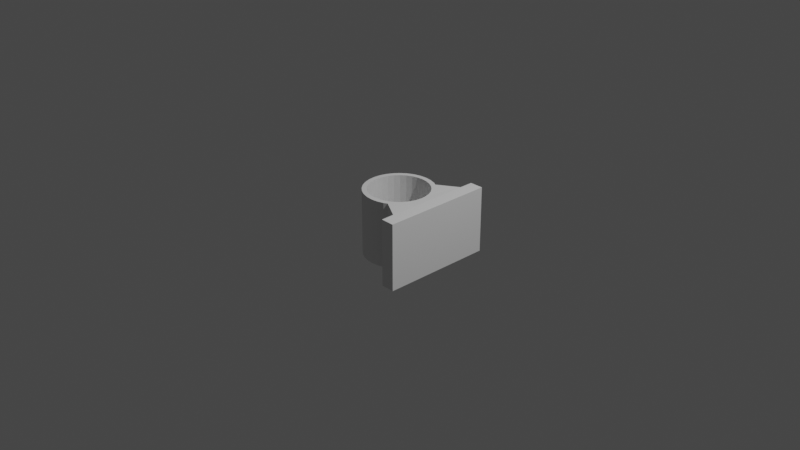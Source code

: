 # Source: Dowel_Rod_Guide.blend  (saved by Blender 3.3.6; exported with 4.5.12 LTS)
import bpy
from mathutils import Matrix  # noqa: F401  (used for matrix-valued properties, if any)

bpy.ops.wm.read_factory_settings(use_empty=True)
scene = bpy.context.scene
scene.name = 'Scene'

# ---- collections
col_collection = bpy.data.collections.new('Collection'); scene.collection.children.link(col_collection)

# ---- world
world_world = bpy.data.worlds.new('World'); scene.world = world_world
world_world.use_nodes = True; world_world.node_tree.nodes.clear()
_N = world_world.node_tree.nodes; _L = world_world.node_tree.links
n0 = _N.new('ShaderNodeOutputWorld'); n0.name = 'World Output'; n0.location = (300, 300)
n1 = _N.new('ShaderNodeBackground'); n1.name = 'Background'; n1.location = (10, 300)
n1.inputs[0].default_value = (0.05088, 0.05088, 0.05088, 1.0)
_L.new(n1.outputs[0], n0.inputs[0])
n0.is_active_output = True
world_world.color = (0.05088, 0.05088, 0.05088)
world_world.use_sun_shadow = False
world_world.sun_shadow_jitter_overblur = 0.0

# ---- cameras
cam_camera = bpy.data.cameras.new('Camera')
cam_camera.clip_end = 100.0
cam_camera.ortho_scale = 7.314

# ---- lights
light_light = bpy.data.lights.new('Light', 'POINT')
light_light.transmission_factor = 0.0
light_light.energy = 1000.0
light_light.shadow_soft_size = 0.1
light_light.shadow_maximum_resolution = 0.006
light_light.use_absolute_resolution = True

# ---- meshes
me_cylinder_001 = bpy.data.meshes.new('Cylinder.001')
me_cylinder_001.from_pydata([(0.0, 1.0, -1.0), (0.0, 1.0, 1.0), (0.1951, 0.9808, -1.0), (0.1951, 0.9808, 1.0), (0.3827, 0.9239, -1.0), (1.486, -1.626, -1.002), (0.3827, 0.9239, 1.0), (1.486, -1.626, 1.012), (1.486, 1.62, -1.002), (1.486, 1.62, 1.012), (0.8835, 0.433, -1.002), (1.486, 1.322, -1.002), (1.486, 1.322, 1.012), (0.8835, -0.4545, -1.002), (1.486, -1.306, 1.012), (1.486, -1.306, -1.002), (1.093, 1.619, -1.002), (1.093, 1.619, 1.012), (1.093, -1.62, -1.002), (1.093, -1.62, 1.012), (1.093, 0.549, 1.012), (1.093, 0.549, -1.002), (1.093, -0.5393, 1.012), (1.093, -0.5393, -1.002), (1.09, 1.217, -1.002), (1.09, 1.217, 1.012), (1.093, 1.619, 0.005041), (1.09, 1.217, 0.005041), (0.3827, -0.9239, -1.0), (0.3827, -0.9239, 1.0), (1.089, -1.233, 1.012), (0.1951, -0.9808, -1.0), (1.089, -1.233, -1.002), (0.1951, -0.9808, 1.0), (1.093, -1.62, 0.005041), (0.0, -1.0, -1.0), (0.0, -1.0, 1.0), (1.089, -1.233, 0.005041), (-0.1951, -0.9808, -1.0), (-0.1951, -0.9808, 1.0), (-0.3827, -0.9239, -1.0), (-0.3827, -0.9239, 1.0), (-0.5556, -0.8315, -1.0), (-0.5556, -0.8315, 1.0), (-0.7071, -0.7071, -1.0), (-0.7071, -0.7071, 1.0), (-0.8315, -0.5556, -1.0), (-0.8315, -0.5556, 1.0), (-0.9239, -0.3827, -1.0), (-0.9239, -0.3827, 1.0), (-0.9808, -0.1951, -1.0), (-0.9808, -0.1951, 1.0), (-1.0, 0.0, -1.0), (-1.0, 0.0, 1.0), (-0.9808, 0.1951, -1.0), (-0.9808, 0.1951, 1.0), (-0.9239, 0.3827, -1.0), (-0.9239, 0.3827, 1.0), (-0.8315, 0.5556, -1.0), (-0.8315, 0.5556, 1.0), (-0.7071, 0.7071, -1.0), (-0.7071, 0.7071, 1.0), (-0.5556, 0.8315, -1.0), (-0.5556, 0.8315, 1.0), (-0.3827, 0.9239, -1.0), (-0.3827, 0.9239, 1.0), (-0.1951, 0.9808, -1.0), (-0.1951, 0.9808, 1.0), (-0.7151, 0.4778, 1.0), (-0.4778, 0.7151, 1.0), (-0.6081, 0.6081, 1.0), (-0.1678, 0.8435, 1.0), (-0.3291, 0.7946, 1.0), (0.1678, 0.8435, 1.0), (0.0, 0.86, 1.0), (-0.86, 0.0, 1.0), (-0.8435, 0.1678, 1.0), (-0.8435, -0.1678, 1.0), (-0.7151, -0.4778, 1.0), (-0.4778, -0.7151, 1.0), (-0.6081, -0.6081, 1.0), (-0.7946, -0.3291, 1.0), (-0.1678, -0.8435, 1.0), (0.1678, -0.8435, 1.0), (0.0, -0.86, 1.0), (0.6081, -0.6081, 1.0), (0.4778, -0.7151, 1.0), (0.7151, -0.4778, 1.0), (0.3291, -0.7946, 1.0), (0.4778, 0.7151, 1.0), (0.7151, 0.4778, 1.0), (0.6081, 0.6081, 1.0), (0.86, 0.0, 1.0), (0.8435, -0.1678, 1.0), (0.8435, 0.1678, 1.0), (0.7946, 0.3291, 1.0), (-0.7946, 0.3291, 1.0), (-0.3291, -0.7946, 1.0), (0.7946, -0.3291, 1.0), (0.3291, 0.7946, 1.0), (0.0, 0.86, -1.0), (0.3291, 0.7946, -1.0), (0.1678, 0.8435, -1.0), (0.6081, 0.6081, -1.0), (0.7151, 0.4778, -1.0), (0.7946, 0.3291, -1.0), (0.4778, 0.7151, -1.0), (0.3291, -0.7946, -1.0), (0.6081, -0.6081, -1.0), (0.4778, -0.7151, -1.0), (0.7946, -0.3291, -1.0), (0.7151, -0.4778, -1.0), (0.86, 0.0, -1.0), (0.8435, -0.1678, -1.0), (-0.7946, -0.3291, -1.0), (-0.6081, -0.6081, -1.0), (-0.7151, -0.4778, -1.0), (-0.3291, -0.7946, -1.0), (-0.4778, -0.7151, -1.0), (0.0, -0.86, -1.0), (-0.1678, -0.8435, -1.0), (-0.86, 0.0, -1.0), (-0.7946, 0.3291, -1.0), (-0.8435, 0.1678, -1.0), (-0.6081, 0.6081, -1.0), (-0.3291, 0.7946, -1.0), (-0.4778, 0.7151, -1.0), (-0.7151, 0.4778, -1.0), (0.8435, 0.1678, -1.0), (0.1678, -0.8435, -1.0), (-0.8435, -0.1678, -1.0), (-0.1678, 0.8435, -1.0), (0.497, 0.8628, 1.0), (0.497, 0.8628, -1.0), (0.497, 0.8628, 0.005041), (0.4888, -0.8672, 0.005041), (0.4888, -0.8672, 1.0), (0.4888, -0.8672, -1.0), (0.3957, -0.8105, 1.0), (0.8835, -0.4545, 1.0), (0.8835, 0.433, 1.0), (0.4094, 0.8105, 1.0), (0.4094, 0.8105, -1.0), (0.3957, -0.8105, -1.0)], [], [(0, 1, 3, 2), (2, 3, 6, 4), (4, 6, 132, 134, 133), (136, 29, 28, 137, 135), (28, 29, 33, 31), (31, 33, 36, 35), (35, 36, 39, 38), (38, 39, 41, 40), (40, 41, 43, 42), (42, 43, 45, 44), (44, 45, 47, 46), (46, 47, 49, 48), (48, 49, 51, 50), (50, 51, 53, 52), (52, 53, 55, 54), (54, 55, 57, 56), (56, 57, 59, 58), (58, 59, 61, 60), (60, 61, 63, 62), (62, 63, 65, 64), (140, 141, 132, 6, 99, 89, 91, 90, 95, 94, 92, 93, 98, 87, 85, 86, 88, 29, 136, 138, 139), (73, 99, 6, 3, 1, 67, 65, 63, 61, 59, 57, 55, 53, 51, 49, 47, 45, 43, 41, 39, 36, 33, 29, 88, 83, 84, 82, 97, 79, 80, 78, 81, 77, 75, 76, 96, 68, 70, 69, 72, 71, 74), (64, 65, 67, 66), (66, 67, 1, 0), (121, 130, 50, 52, 54, 56, 58, 60, 62, 64, 66, 131, 125, 126, 124, 127, 122, 123), (13, 143, 137, 28, 31, 35, 38, 40, 42, 44, 46, 48, 50, 130, 114, 116, 115, 118, 117, 120, 119, 129, 107, 109, 108, 111, 110, 113, 112, 128, 105, 104, 103, 106, 101, 102, 100, 131, 66, 0, 2, 4, 133, 142, 10), (102, 73, 74, 100), (101, 99, 73, 102), (106, 89, 99, 101), (103, 91, 89, 106), (90, 91, 103, 104), (95, 90, 104, 105), (94, 95, 105, 128), (92, 94, 128, 112), (93, 92, 112, 113), (98, 93, 113, 110), (87, 98, 110, 111), (85, 87, 111, 108), (86, 85, 108, 109), (88, 86, 109, 107), (83, 88, 107, 129), (84, 83, 129, 119), (82, 84, 119, 120), (97, 82, 120, 117), (79, 97, 117, 118), (80, 79, 118, 115), (116, 78, 80, 115), (114, 81, 78, 116), (130, 77, 81, 114), (121, 75, 77, 130), (123, 76, 75, 121), (122, 96, 76, 123), (127, 68, 96, 122), (124, 70, 68, 127), (126, 69, 70, 124), (125, 72, 69, 126), (131, 71, 72, 125), (100, 74, 71, 131), (26, 17, 9, 8, 16), (15, 14, 7, 5), (37, 30, 138, 136, 135), (23, 15, 5, 18), (30, 19, 22, 139, 138), (25, 141, 140, 20, 17), (16, 8, 11, 21), (8, 9, 12, 11), (20, 140, 139, 22), (21, 11, 15, 23), (11, 12, 14, 15), (10, 21, 23, 13), (12, 20, 22, 14), (24, 16, 21, 10, 142), (9, 17, 20, 12), (14, 22, 19, 7), (23, 18, 32, 143, 13), (18, 5, 7, 19, 34), (27, 25, 17, 26), (24, 27, 26, 16), (27, 24, 142, 133, 134), (141, 25, 27, 134, 132), (143, 32, 37, 135, 137), (18, 34, 37, 32), (34, 19, 30, 37)])
_uv = me_cylinder_001.uv_layers.new(name='UVMap')
_uv.uv.foreach_set('vector', [1.0, 0.5, 1.0, 1.0, 0.9688, 1.0, 0.9688, 0.5, 0.9688, 0.5, 0.9688, 1.0, 0.9375, 1.0, 0.9375, 0.5, 0.9375, 0.5, 0.9375, 1.0, 0.9168, 1.0, 0.9168, 0.7513, 0.9168, 0.5, 0.5817, 1.0, 0.5625, 1.0, 0.5625, 0.5, 0.5817, 0.5, 0.5817, 0.7513, 0.5625, 0.5, 0.5625, 1.0, 0.5312, 1.0, 0.5312, 0.5, 0.5312, 0.5, 0.5312, 1.0, 0.5, 1.0, 0.5, 0.5, 0.5, 0.5, 0.5, 1.0, 0.4688, 1.0, 0.4688, 0.5, 0.4688, 0.5, 0.4688, 1.0, 0.4375, 1.0, 0.4375, 0.5, 0.4375, 0.5, 0.4375, 1.0, 0.4062, 1.0, 0.4062, 0.5, 0.4062, 0.5, 0.4062, 1.0, 0.375, 1.0, 0.375, 0.5, 0.375, 0.5, 0.375, 1.0, 0.3438, 1.0, 0.3438, 0.5, 0.3438, 0.5, 0.3438, 1.0, 0.3125, 1.0, 0.3125, 0.5, 0.3125, 0.5, 0.3125, 1.0, 0.2812, 1.0, 0.2812, 0.5, 0.2812, 0.5, 0.2812, 1.0, 0.25, 1.0, 0.25, 0.5, 0.25, 0.5, 0.25, 1.0, 0.2188, 1.0, 0.2188, 0.5, 0.2188, 0.5, 0.2188, 1.0, 0.1875, 1.0, 0.1875, 0.5, 0.1875, 0.5, 0.1875, 1.0, 0.1562, 1.0, 0.1562, 0.5, 0.1562, 0.5, 0.1562, 1.0, 0.125, 1.0, 0.125, 0.5, 0.125, 0.5, 0.125, 1.0, 0.09375, 1.0, 0.09375, 0.5, 0.09375, 0.5, 0.09375, 1.0, 0.0625, 1.0, 0.0625, 0.5, 0.462, 0.3539, 0.3483, 0.4445, 0.3693, 0.4571, 0.3418, 0.4717, 0.329, 0.4407, 0.3647, 0.4216, 0.396, 0.396, 0.4216, 0.3647, 0.4407, 0.329, 0.4524, 0.2903, 0.4564, 0.25, 0.4524, 0.2097, 0.4407, 0.171, 0.4216, 0.1353, 0.396, 0.104, 0.3647, 0.07838, 0.329, 0.05931, 0.3418, 0.02827, 0.3673, 0.04188, 0.345, 0.05548, 0.462, 0.1409, 0.2903, 0.4524, 0.329, 0.4407, 0.3418, 0.4717, 0.2968, 0.4854, 0.25, 0.49, 0.2032, 0.4854, 0.1582, 0.4717, 0.1167, 0.4496, 0.08029, 0.4197, 0.05045, 0.3833, 0.02827, 0.3418, 0.01461, 0.2968, 0.01, 0.25, 0.01461, 0.2032, 0.02827, 0.1582, 0.05045, 0.1167, 0.08029, 0.08029, 0.1167, 0.05045, 0.1582, 0.02827, 0.2032, 0.01461, 0.25, 0.01, 0.2968, 0.01461, 0.3418, 0.02827, 0.329, 0.05931, 0.2903, 0.04756, 0.25, 0.04359, 0.2097, 0.04756, 0.171, 0.05931, 0.1353, 0.07838, 0.104, 0.104, 0.07838, 0.1353, 0.05931, 0.171, 0.04756, 0.2097, 0.04359, 0.25, 0.04756, 0.2903, 0.05931, 0.329, 0.07838, 0.3647, 0.104, 0.396, 0.1353, 0.4216, 0.171, 0.4407, 0.2097, 0.4524, 0.25, 0.4564, 0.0625, 0.5, 0.0625, 1.0, 0.03125, 1.0, 0.03125, 0.5, 0.03125, 0.5, 0.03125, 1.0, 0.0, 1.0, 0.0, 0.5, 0.5436, 0.25, 0.5476, 0.2097, 0.5146, 0.2032, 0.51, 0.25, 0.5146, 0.2968, 0.5283, 0.3418, 0.5504, 0.3833, 0.5803, 0.4197, 0.6167, 0.4496, 0.6582, 0.4717, 0.7032, 0.4854, 0.7097, 0.4524, 0.671, 0.4407, 0.6353, 0.4216, 0.604, 0.396, 0.5784, 0.3647, 0.5593, 0.329, 0.5476, 0.2903, 0.962, 0.1409, 0.845, 0.05548, 0.8673, 0.04188, 0.8418, 0.02827, 0.7968, 0.01461, 0.75, 0.01, 0.7032, 0.01461, 0.6582, 0.02827, 0.6167, 0.05045, 0.5803, 0.08029, 0.5504, 0.1167, 0.5283, 0.1582, 0.5146, 0.2032, 0.5476, 0.2097, 0.5593, 0.171, 0.5784, 0.1353, 0.604, 0.104, 0.6353, 0.07838, 0.671, 0.05931, 0.7097, 0.04756, 0.75, 0.04359, 0.7903, 0.04756, 0.829, 0.05931, 0.8647, 0.07838, 0.896, 0.104, 0.9216, 0.1353, 0.9407, 0.171, 0.9524, 0.2097, 0.9564, 0.25, 0.9524, 0.2903, 0.9407, 0.329, 0.9216, 0.3647, 0.896, 0.396, 0.8647, 0.4216, 0.829, 0.4407, 0.7903, 0.4524, 0.75, 0.4564, 0.7097, 0.4524, 0.7032, 0.4854, 0.75, 0.49, 0.7968, 0.4854, 0.8418, 0.4717, 0.8693, 0.4571, 0.8483, 0.4445, 0.962, 0.3539, 0.9688, 0.5362, 0.9688, 0.9638, 1.0, 0.9638, 1.0, 0.5362, 0.9375, 0.5362, 0.9375, 0.9638, 0.9688, 0.9638, 0.9688, 0.5362, 0.9062, 0.5362, 0.9062, 0.9638, 0.9375, 0.9638, 0.9375, 0.5362, 0.875, 0.5362, 0.875, 0.9638, 0.9062, 0.9638, 0.9062, 0.5362, 0.8438, 0.9638, 0.875, 0.9638, 0.875, 0.5362, 0.8438, 0.5362, 0.8125, 0.9638, 0.8438, 0.9638, 0.8438, 0.5362, 0.8125, 0.5362, 0.7812, 0.9638, 0.8125, 0.9638, 0.8125, 0.5362, 0.7812, 0.5362, 0.75, 0.9638, 0.7812, 0.9638, 0.7812, 0.5362, 0.75, 0.5362, 0.7188, 0.9638, 0.75, 0.9638, 0.75, 0.5362, 0.7188, 0.5362, 0.6875, 0.9638, 0.7188, 0.9638, 0.7188, 0.5362, 0.6875, 0.5362, 0.6562, 0.9638, 0.6875, 0.9638, 0.6875, 0.5362, 0.6562, 0.5362, 0.625, 0.9638, 0.6562, 0.9638, 0.6562, 0.5362, 0.625, 0.5362, 0.5938, 0.9638, 0.625, 0.9638, 0.625, 0.5362, 0.5938, 0.5362, 0.5625, 0.9638, 0.5938, 0.9638, 0.5938, 0.5362, 0.5625, 0.5362, 0.5312, 0.9638, 0.5625, 0.9638, 0.5625, 0.5362, 0.5312, 0.5362, 0.5, 0.9638, 0.5312, 0.9638, 0.5312, 0.5362, 0.5, 0.5362, 0.4688, 0.9638, 0.5, 0.9638, 0.5, 0.5362, 0.4688, 0.5362, 0.4375, 0.9638, 0.4688, 0.9638, 0.4688, 0.5362, 0.4375, 0.5362, 0.4062, 0.9638, 0.4375, 0.9638, 0.4375, 0.5362, 0.4062, 0.5362, 0.375, 0.9638, 0.4062, 0.9638, 0.4062, 0.5362, 0.375, 0.5362, 0.3438, 0.5362, 0.3438, 0.9638, 0.375, 0.9638, 0.375, 0.5362, 0.3125, 0.5362, 0.3125, 0.9638, 0.3438, 0.9638, 0.3438, 0.5362, 0.2812, 0.5362, 0.2812, 0.9638, 0.3125, 0.9638, 0.3125, 0.5362, 0.25, 0.5362, 0.25, 0.9638, 0.2812, 0.9638, 0.2812, 0.5362, 0.2188, 0.5362, 0.2188, 0.9638, 0.25, 0.9638, 0.25, 0.5362, 0.1875, 0.5362, 0.1875, 0.9638, 0.2188, 0.9638, 0.2188, 0.5362, 0.1562, 0.5362, 0.1562, 0.9638, 0.1875, 0.9638, 0.1875, 0.5362, 0.125, 0.5362, 0.125, 0.9638, 0.1562, 0.9638, 0.1562, 0.5362, 0.09375, 0.5362, 0.09375, 0.9638, 0.125, 0.9638, 0.125, 0.5362, 0.0625, 0.5362, 0.0625, 0.9638, 0.09375, 0.9638, 0.09375, 0.5362, 0.03125, 0.5362, 0.03125, 0.9638, 0.0625, 0.9638, 0.0625, 0.5362, 0.0, 0.5362, 0.0, 0.9638, 0.03125, 0.9638, 0.03125, 0.5362, 0.5, 0.375, 0.625, 0.375, 0.625, 0.5, 0.375, 0.5, 0.375, 0.375, 0.375, 0.6875, 0.625, 0.6875, 0.625, 0.75, 0.375, 0.75, 0.5, 0.9375, 0.625, 0.9375, 0.6235, 1.0, 0.6235, 0.9916, 0.5, 0.9916, 0.25, 0.6875, 0.375, 0.6875, 0.375, 0.75, 0.25, 0.75, 0.8125, 0.75, 0.75, 0.75, 0.75, 0.6875, 0.875, 0.6875, 0.875, 0.75, 0.8125, 0.5, 0.875, 0.5, 0.875, 0.625, 0.75, 0.625, 0.75, 0.5, 0.25, 0.5, 0.375, 0.5, 0.375, 0.625, 0.25, 0.625, 0.375, 0.5, 0.625, 0.5, 0.625, 0.625, 0.375, 0.625, 0.75, 0.625, 0.875, 0.625, 0.875, 0.6875, 0.75, 0.6875, 0.25, 0.625, 0.375, 0.625, 0.375, 0.6875, 0.25, 0.6875, 0.375, 0.625, 0.625, 0.625, 0.625, 0.6875, 0.375, 0.6875, 0.125, 0.625, 0.25, 0.625, 0.25, 0.6875, 0.125, 0.6875, 0.625, 0.625, 0.75, 0.625, 0.75, 0.6875, 0.625, 0.6875, 0.1875, 0.5, 0.25, 0.5, 0.25, 0.625, 0.125, 0.625, 0.125, 0.5, 0.625, 0.5, 0.75, 0.5, 0.75, 0.625, 0.625, 0.625, 0.625, 0.6875, 0.75, 0.6875, 0.75, 0.75, 0.625, 0.75, 0.25, 0.6875, 0.25, 0.75, 0.1875, 0.75, 0.125, 0.75, 0.125, 0.6875, 0.375, 0.875, 0.375, 0.75, 0.625, 0.75, 0.625, 0.875, 0.5, 0.875, 0.5, 0.3125, 0.625, 0.3125, 0.625, 0.375, 0.5, 0.375, 0.375, 0.3125, 0.5, 0.3125, 0.5, 0.375, 0.375, 0.375, 0.5, 0.3125, 0.375, 0.3125, 0.3752, 0.25, 0.3752, 0.258, 0.5, 0.258, 0.625, 0.25, 0.625, 0.3125, 0.5, 0.3125, 0.5, 0.258, 0.6235, 0.258, 0.375, 1.0, 0.375, 0.9375, 0.5, 0.9375, 0.5, 0.9916, 0.3752, 0.9916, 0.375, 0.875, 0.5, 0.875, 0.5, 0.9375, 0.375, 0.9375, 0.5, 0.875, 0.625, 0.875, 0.625, 0.9375, 0.5, 0.9375])
me_cylinder_001.materials.append(None)
me_cylinder_001.update()

# ---- objects
ob_light = bpy.data.objects.new('Light', light_light)
ob_camera = bpy.data.objects.new('Camera', cam_camera)
ob_hold = bpy.data.objects.new('Hold', me_cylinder_001)

# ---- transforms, parenting, visibility, modifiers, constraints
ob_light.location = (4.076, 1.005, 5.904)
ob_light.rotation_euler = (0.6503, 0.05522, 1.866)
ob_light.lock_rotations_4d = False
ob_light.empty_display_type = 'ARROWS'
ob_light.color = (0.0, 0.0, 0.0, 0.0)
ob_light.lineart.crease_threshold = 0.0
ob_camera.location = (7.359, -6.926, 4.958)
ob_camera.rotation_euler = (1.109, 0.0, 0.8149)
ob_camera.lock_rotations_4d = False
ob_camera.empty_display_type = 'ARROWS'
ob_camera.color = (0.0, 0.0, 0.0, 0.0)
ob_camera.display_type = 'WIRE'
ob_camera.lineart.crease_threshold = 0.0
ob_hold.location = (0.0, 0.0, -0.01557)
ob_hold.scale = (0.3761, 0.3761, 0.3546)

# ---- collection membership
col_collection.objects.link(ob_light)
col_collection.objects.link(ob_camera)
col_collection.objects.link(ob_hold)

# ---- scene / render settings (as saved in the file)
scene.camera = ob_camera
scene.frame_start = 1; scene.frame_end = 250; scene.frame_set(1)
scene.render.engine = 'BLENDER_EEVEE_NEXT'
scene.cycles.sampling_pattern = 'TABULATED_SOBOL'
scene.cycles.use_light_tree = False
scene.view_settings.view_transform = 'Filmic'
bpy.context.view_layer.update()
